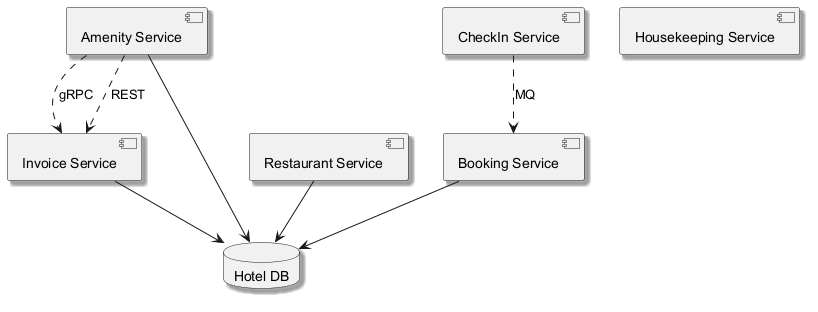

The diagram above was rendered by PlantUML. Its source (embedded in the PNG):
@startuml
skinparam shadowing true
component "Invoice Service" as C_InvoiceService
component "Housekeeping Service" as C_HousekeepingService
component "Amenity Service" as C_AmenityService
component "Restaurant Service" as C_RestaurantService
component "CheckIn Service" as C_CheckInService
component "Booking Service" as C_BookingService
database "Hotel DB" as DB_hotel
C_InvoiceService --> DB_hotel
C_AmenityService --> DB_hotel
C_RestaurantService --> DB_hotel
C_BookingService --> DB_hotel
C_CheckInService ..> C_BookingService : MQ
C_AmenityService ..> C_InvoiceService : gRPC
C_AmenityService ..> C_InvoiceService : REST
@enduml